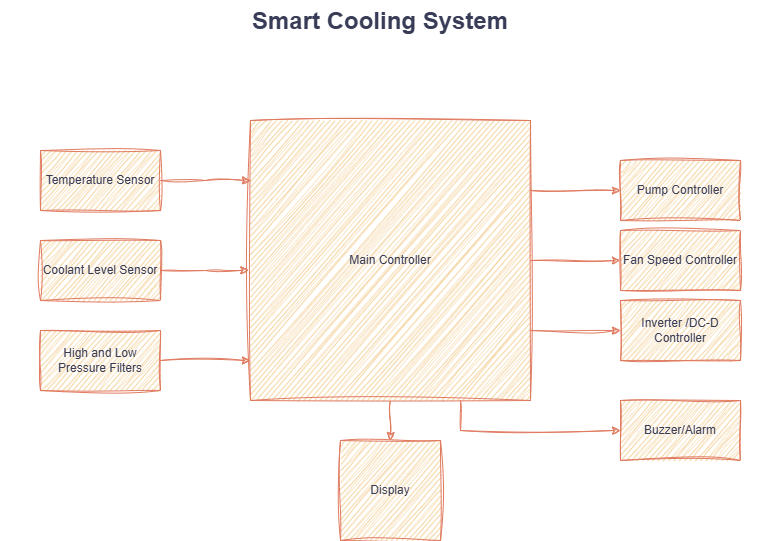

The diagram above was exported from draw.io. Its source (the exported page's mxGraphModel, read from the mxfile embedded in the PNG):
<mxGraphModel dx="1924" dy="1724" grid="1" gridSize="10" guides="1" tooltips="1" connect="1" arrows="1" fold="1" page="1" pageScale="1" pageWidth="827" pageHeight="1169" background="#ffffff" math="0" shadow="0">
  <root>
    <mxCell id="0" />
    <mxCell id="1" parent="0" />
    <mxCell id="hPWC_sWDeinTn_m0ROye-1" parent="1" style="text;html=1;whiteSpace=wrap;overflow=hidden;rounded=0;align=center;sketch=1;curveFitting=1;jiggle=2;labelBackgroundColor=none;fontColor=#393C56;" value="&lt;h1 style=&quot;margin-top: 0px;&quot;&gt;Smart Cooling System&lt;/h1&gt;" vertex="1">
      <mxGeometry height="40" width="760" x="-10" y="-1160" as="geometry" />
    </mxCell>
    <mxCell id="hPWC_sWDeinTn_m0ROye-12" edge="1" parent="1" source="hPWC_sWDeinTn_m0ROye-2" style="edgeStyle=orthogonalEdgeStyle;rounded=0;orthogonalLoop=1;jettySize=auto;html=1;exitX=1;exitY=0.25;exitDx=0;exitDy=0;sketch=1;curveFitting=1;jiggle=2;labelBackgroundColor=none;strokeColor=#E07A5F;fontColor=default;">
      <mxGeometry relative="1" as="geometry">
        <mxPoint x="610" y="-970" as="targetPoint" />
      </mxGeometry>
    </mxCell>
    <mxCell id="hPWC_sWDeinTn_m0ROye-14" edge="1" parent="1" source="hPWC_sWDeinTn_m0ROye-2" style="edgeStyle=orthogonalEdgeStyle;rounded=0;orthogonalLoop=1;jettySize=auto;html=1;exitX=1;exitY=0.5;exitDx=0;exitDy=0;entryX=0;entryY=0.5;entryDx=0;entryDy=0;sketch=1;curveFitting=1;jiggle=2;labelBackgroundColor=none;strokeColor=#E07A5F;fontColor=default;" target="hPWC_sWDeinTn_m0ROye-13">
      <mxGeometry relative="1" as="geometry">
        <mxPoint x="600" y="-900" as="targetPoint" />
      </mxGeometry>
    </mxCell>
    <mxCell id="hPWC_sWDeinTn_m0ROye-17" edge="1" parent="1" source="hPWC_sWDeinTn_m0ROye-2" style="edgeStyle=orthogonalEdgeStyle;rounded=0;orthogonalLoop=1;jettySize=auto;html=1;exitX=1;exitY=0.75;exitDx=0;exitDy=0;entryX=0;entryY=0.5;entryDx=0;entryDy=0;sketch=1;curveFitting=1;jiggle=2;labelBackgroundColor=none;strokeColor=#E07A5F;fontColor=default;" target="hPWC_sWDeinTn_m0ROye-16">
      <mxGeometry relative="1" as="geometry" />
    </mxCell>
    <mxCell id="hPWC_sWDeinTn_m0ROye-19" edge="1" parent="1" source="hPWC_sWDeinTn_m0ROye-2" style="edgeStyle=orthogonalEdgeStyle;rounded=0;orthogonalLoop=1;jettySize=auto;html=1;exitX=0.5;exitY=1;exitDx=0;exitDy=0;entryX=0.5;entryY=0;entryDx=0;entryDy=0;sketch=1;curveFitting=1;jiggle=2;labelBackgroundColor=none;strokeColor=#E07A5F;fontColor=default;" target="hPWC_sWDeinTn_m0ROye-18">
      <mxGeometry relative="1" as="geometry" />
    </mxCell>
    <mxCell id="hPWC_sWDeinTn_m0ROye-21" edge="1" parent="1" source="hPWC_sWDeinTn_m0ROye-2" style="edgeStyle=orthogonalEdgeStyle;rounded=0;orthogonalLoop=1;jettySize=auto;html=1;exitX=0.75;exitY=1;exitDx=0;exitDy=0;entryX=0;entryY=0.5;entryDx=0;entryDy=0;sketch=1;curveFitting=1;jiggle=2;labelBackgroundColor=none;strokeColor=#E07A5F;fontColor=default;" target="hPWC_sWDeinTn_m0ROye-20">
      <mxGeometry relative="1" as="geometry" />
    </mxCell>
    <mxCell id="hPWC_sWDeinTn_m0ROye-2" parent="1" style="whiteSpace=wrap;html=1;aspect=fixed;sketch=1;curveFitting=1;jiggle=2;labelBackgroundColor=none;fillColor=#F2CC8F;strokeColor=#E07A5F;fontColor=#393C56;" value="Main Controller" vertex="1">
      <mxGeometry height="280" width="280" x="240" y="-1040" as="geometry" />
    </mxCell>
    <mxCell id="hPWC_sWDeinTn_m0ROye-4" parent="1" style="rounded=0;whiteSpace=wrap;html=1;sketch=1;curveFitting=1;jiggle=2;labelBackgroundColor=none;fillColor=#F2CC8F;strokeColor=#E07A5F;fontColor=#393C56;" value="Temperature Sensor" vertex="1">
      <mxGeometry height="60" width="120" x="30" y="-1010" as="geometry" />
    </mxCell>
    <mxCell id="hPWC_sWDeinTn_m0ROye-5" parent="1" style="rounded=0;whiteSpace=wrap;html=1;sketch=1;curveFitting=1;jiggle=2;labelBackgroundColor=none;fillColor=#F2CC8F;strokeColor=#E07A5F;fontColor=#393C56;" value="Coolant Level Sensor" vertex="1">
      <mxGeometry height="60" width="120" x="30" y="-920" as="geometry" />
    </mxCell>
    <mxCell id="hPWC_sWDeinTn_m0ROye-6" parent="1" style="rounded=0;whiteSpace=wrap;html=1;sketch=1;curveFitting=1;jiggle=2;labelBackgroundColor=none;fillColor=#F2CC8F;strokeColor=#E07A5F;fontColor=#393C56;" value="High and Low Pressure Filters" vertex="1">
      <mxGeometry height="60" width="120" x="30" y="-830" as="geometry" />
    </mxCell>
    <mxCell id="hPWC_sWDeinTn_m0ROye-7" edge="1" parent="1" source="hPWC_sWDeinTn_m0ROye-4" style="edgeStyle=orthogonalEdgeStyle;rounded=0;orthogonalLoop=1;jettySize=auto;html=1;exitX=1;exitY=0.5;exitDx=0;exitDy=0;entryX=0;entryY=0.214;entryDx=0;entryDy=0;entryPerimeter=0;sketch=1;curveFitting=1;jiggle=2;labelBackgroundColor=none;strokeColor=#E07A5F;fontColor=default;" target="hPWC_sWDeinTn_m0ROye-2">
      <mxGeometry relative="1" as="geometry" />
    </mxCell>
    <mxCell id="hPWC_sWDeinTn_m0ROye-8" edge="1" parent="1" source="hPWC_sWDeinTn_m0ROye-5" style="edgeStyle=orthogonalEdgeStyle;rounded=0;orthogonalLoop=1;jettySize=auto;html=1;exitX=1;exitY=0.5;exitDx=0;exitDy=0;entryX=-0.006;entryY=0.535;entryDx=0;entryDy=0;entryPerimeter=0;sketch=1;curveFitting=1;jiggle=2;labelBackgroundColor=none;strokeColor=#E07A5F;fontColor=default;" target="hPWC_sWDeinTn_m0ROye-2">
      <mxGeometry relative="1" as="geometry" />
    </mxCell>
    <mxCell id="hPWC_sWDeinTn_m0ROye-9" edge="1" parent="1" source="hPWC_sWDeinTn_m0ROye-6" style="edgeStyle=orthogonalEdgeStyle;rounded=0;orthogonalLoop=1;jettySize=auto;html=1;exitX=1;exitY=0.5;exitDx=0;exitDy=0;entryX=0;entryY=0.857;entryDx=0;entryDy=0;entryPerimeter=0;sketch=1;curveFitting=1;jiggle=2;labelBackgroundColor=none;strokeColor=#E07A5F;fontColor=default;" target="hPWC_sWDeinTn_m0ROye-2">
      <mxGeometry relative="1" as="geometry" />
    </mxCell>
    <mxCell id="hPWC_sWDeinTn_m0ROye-10" parent="1" style="rounded=0;whiteSpace=wrap;html=1;sketch=1;curveFitting=1;jiggle=2;labelBackgroundColor=none;fillColor=#F2CC8F;strokeColor=#E07A5F;fontColor=#393C56;" value="Pump Controller" vertex="1">
      <mxGeometry height="60" width="120" x="610" y="-1000" as="geometry" />
    </mxCell>
    <mxCell id="hPWC_sWDeinTn_m0ROye-13" parent="1" style="rounded=0;whiteSpace=wrap;html=1;sketch=1;curveFitting=1;jiggle=2;labelBackgroundColor=none;fillColor=#F2CC8F;strokeColor=#E07A5F;fontColor=#393C56;" value="Fan Speed Controller" vertex="1">
      <mxGeometry height="60" width="120" x="610" y="-930" as="geometry" />
    </mxCell>
    <mxCell id="hPWC_sWDeinTn_m0ROye-16" parent="1" style="rounded=0;whiteSpace=wrap;html=1;sketch=1;curveFitting=1;jiggle=2;labelBackgroundColor=none;fillColor=#F2CC8F;strokeColor=#E07A5F;fontColor=#393C56;" value="Inverter /DC-D Controller" vertex="1">
      <mxGeometry height="60" width="120" x="610" y="-860" as="geometry" />
    </mxCell>
    <mxCell id="hPWC_sWDeinTn_m0ROye-18" parent="1" style="whiteSpace=wrap;html=1;aspect=fixed;sketch=1;curveFitting=1;jiggle=2;labelBackgroundColor=none;fillColor=#F2CC8F;strokeColor=#E07A5F;fontColor=#393C56;" value="Display" vertex="1">
      <mxGeometry height="100" width="100" x="330" y="-720" as="geometry" />
    </mxCell>
    <mxCell id="hPWC_sWDeinTn_m0ROye-20" parent="1" style="rounded=0;whiteSpace=wrap;html=1;sketch=1;curveFitting=1;jiggle=2;labelBackgroundColor=none;fillColor=#F2CC8F;strokeColor=#E07A5F;fontColor=#393C56;" value="Buzzer/Alarm" vertex="1">
      <mxGeometry height="60" width="120" x="610" y="-760" as="geometry" />
    </mxCell>
  </root>
</mxGraphModel>